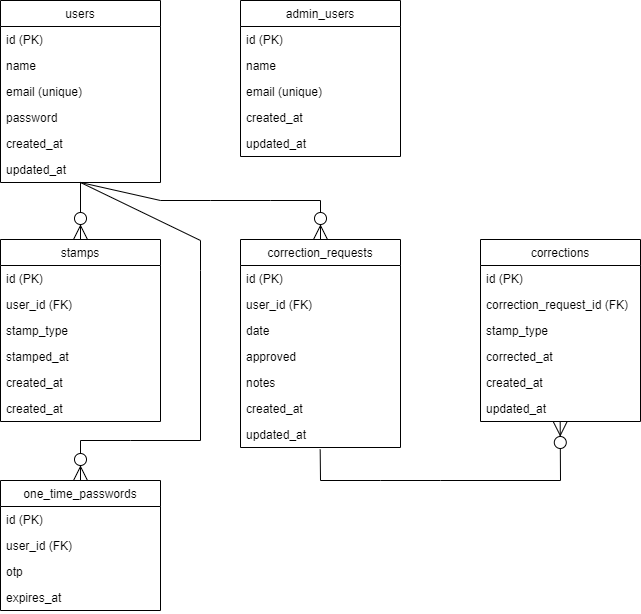

The diagram above was exported from draw.io. Its source (the exported page's mxGraphModel, read from the mxfile embedded in the PNG):
<mxGraphModel dx="794" dy="359" grid="1" gridSize="10" guides="1" tooltips="1" connect="1" arrows="1" fold="1" page="1" pageScale="1" pageWidth="827" pageHeight="1169" math="0" shadow="0">
  <root>
    <mxCell id="WIyWlLk6GJQsqaUBKTNV-0" />
    <mxCell id="WIyWlLk6GJQsqaUBKTNV-1" parent="WIyWlLk6GJQsqaUBKTNV-0" />
    <mxCell id="users" value="users" style="swimlane;fontStyle=0;childLayout=stackLayout;horizontal=1;startSize=26;horizontalStack=0;resizeParent=1;resizeParentMax=0;resizeLast=0;collapsible=1;marginBottom=0;rounded=0;shadow=0;strokeWidth=1;" parent="WIyWlLk6GJQsqaUBKTNV-1" vertex="1">
      <mxGeometry x="40" y="40" width="160" height="182" as="geometry">
        <mxRectangle x="230" y="140" width="160" height="26" as="alternateBounds" />
      </mxGeometry>
    </mxCell>
    <mxCell id="users_id" value="id (PK)" style="text;strokeColor=none;fillColor=none;align=left;verticalAlign=top;spacingLeft=4;spacingRight=4;overflow=hidden;rotatable=0;points=[[0,0.5],[1,0.5]];portConstraint=eastwest;" parent="users" vertex="1">
      <mxGeometry y="26" width="160" height="26" as="geometry" />
    </mxCell>
    <mxCell id="users_name" value="name" style="text;strokeColor=none;fillColor=none;align=left;verticalAlign=top;spacingLeft=4;spacingRight=4;overflow=hidden;rotatable=0;points=[[0,0.5],[1,0.5]];portConstraint=eastwest;" parent="users" vertex="1">
      <mxGeometry y="52" width="160" height="26" as="geometry" />
    </mxCell>
    <mxCell id="users_email" value="email (unique)" style="text;strokeColor=none;fillColor=none;align=left;verticalAlign=top;spacingLeft=4;spacingRight=4;overflow=hidden;rotatable=0;points=[[0,0.5],[1,0.5]];portConstraint=eastwest;" parent="users" vertex="1">
      <mxGeometry y="78" width="160" height="26" as="geometry" />
    </mxCell>
    <mxCell id="users_password" value="password" style="text;strokeColor=none;fillColor=none;align=left;verticalAlign=top;spacingLeft=4;spacingRight=4;overflow=hidden;rotatable=0;points=[[0,0.5],[1,0.5]];portConstraint=eastwest;" parent="users" vertex="1">
      <mxGeometry y="104" width="160" height="26" as="geometry" />
    </mxCell>
    <mxCell id="2" value="created_at" style="text;strokeColor=none;fillColor=none;align=left;verticalAlign=top;spacingLeft=4;spacingRight=4;overflow=hidden;rotatable=0;points=[[0,0.5],[1,0.5]];portConstraint=eastwest;" vertex="1" parent="users">
      <mxGeometry y="130" width="160" height="26" as="geometry" />
    </mxCell>
    <mxCell id="3" value="updated_at" style="text;strokeColor=none;fillColor=none;align=left;verticalAlign=top;spacingLeft=4;spacingRight=4;overflow=hidden;rotatable=0;points=[[0,0.5],[1,0.5]];portConstraint=eastwest;" vertex="1" parent="users">
      <mxGeometry y="156" width="160" height="26" as="geometry" />
    </mxCell>
    <mxCell id="admin_users" value="admin_users" style="swimlane;fontStyle=0;childLayout=stackLayout;horizontal=1;startSize=26;horizontalStack=0;resizeParent=1;resizeParentMax=0;resizeLast=0;collapsible=1;marginBottom=0;rounded=0;shadow=0;strokeWidth=1;" parent="WIyWlLk6GJQsqaUBKTNV-1" vertex="1">
      <mxGeometry x="280" y="40" width="160" height="156" as="geometry">
        <mxRectangle x="470" y="140" width="160" height="26" as="alternateBounds" />
      </mxGeometry>
    </mxCell>
    <mxCell id="admin_users_id" value="id (PK)" style="text;strokeColor=none;fillColor=none;align=left;verticalAlign=top;spacingLeft=4;spacingRight=4;overflow=hidden;rotatable=0;points=[[0,0.5],[1,0.5]];portConstraint=eastwest;" parent="admin_users" vertex="1">
      <mxGeometry y="26" width="160" height="26" as="geometry" />
    </mxCell>
    <mxCell id="admin_users_name" value="name" style="text;strokeColor=none;fillColor=none;align=left;verticalAlign=top;spacingLeft=4;spacingRight=4;overflow=hidden;rotatable=0;points=[[0,0.5],[1,0.5]];portConstraint=eastwest;" parent="admin_users" vertex="1">
      <mxGeometry y="52" width="160" height="26" as="geometry" />
    </mxCell>
    <mxCell id="admin_users_email" value="email (unique)" style="text;strokeColor=none;fillColor=none;align=left;verticalAlign=top;spacingLeft=4;spacingRight=4;overflow=hidden;rotatable=0;points=[[0,0.5],[1,0.5]];portConstraint=eastwest;" parent="admin_users" vertex="1">
      <mxGeometry y="78" width="160" height="26" as="geometry" />
    </mxCell>
    <mxCell id="0" value="created_at" style="text;strokeColor=none;fillColor=none;align=left;verticalAlign=top;spacingLeft=4;spacingRight=4;overflow=hidden;rotatable=0;points=[[0,0.5],[1,0.5]];portConstraint=eastwest;" vertex="1" parent="admin_users">
      <mxGeometry y="104" width="160" height="26" as="geometry" />
    </mxCell>
    <mxCell id="1" value="updated_at" style="text;strokeColor=none;fillColor=none;align=left;verticalAlign=top;spacingLeft=4;spacingRight=4;overflow=hidden;rotatable=0;points=[[0,0.5],[1,0.5]];portConstraint=eastwest;" vertex="1" parent="admin_users">
      <mxGeometry y="130" width="160" height="26" as="geometry" />
    </mxCell>
    <mxCell id="stamps" value="stamps" style="swimlane;fontStyle=0;childLayout=stackLayout;horizontal=1;startSize=26;horizontalStack=0;resizeParent=1;resizeParentMax=0;resizeLast=0;collapsible=1;marginBottom=0;rounded=0;shadow=0;strokeWidth=1;" parent="WIyWlLk6GJQsqaUBKTNV-1" vertex="1">
      <mxGeometry x="40" y="279" width="160" height="182" as="geometry">
        <mxRectangle x="230" y="340" width="160" height="26" as="alternateBounds" />
      </mxGeometry>
    </mxCell>
    <mxCell id="stamps_id" value="id (PK)" style="text;strokeColor=none;fillColor=none;align=left;verticalAlign=top;spacingLeft=4;spacingRight=4;overflow=hidden;rotatable=0;points=[[0,0.5],[1,0.5]];portConstraint=eastwest;" parent="stamps" vertex="1">
      <mxGeometry y="26" width="160" height="26" as="geometry" />
    </mxCell>
    <mxCell id="stamps_user_id" value="user_id (FK)" style="text;strokeColor=none;fillColor=none;align=left;verticalAlign=top;spacingLeft=4;spacingRight=4;overflow=hidden;rotatable=0;points=[[0,0.5],[1,0.5]];portConstraint=eastwest;" parent="stamps" vertex="1">
      <mxGeometry y="52" width="160" height="26" as="geometry" />
    </mxCell>
    <mxCell id="stamps_stamp_type" value="stamp_type" style="text;strokeColor=none;fillColor=none;align=left;verticalAlign=top;spacingLeft=4;spacingRight=4;overflow=hidden;rotatable=0;points=[[0,0.5],[1,0.5]];portConstraint=eastwest;" parent="stamps" vertex="1">
      <mxGeometry y="78" width="160" height="26" as="geometry" />
    </mxCell>
    <mxCell id="stamps_stamped_at" value="stamped_at" style="text;strokeColor=none;fillColor=none;align=left;verticalAlign=top;spacingLeft=4;spacingRight=4;overflow=hidden;rotatable=0;points=[[0,0.5],[1,0.5]];portConstraint=eastwest;" parent="stamps" vertex="1">
      <mxGeometry y="104" width="160" height="26" as="geometry" />
    </mxCell>
    <mxCell id="4" value="created_at" style="text;strokeColor=none;fillColor=none;align=left;verticalAlign=top;spacingLeft=4;spacingRight=4;overflow=hidden;rotatable=0;points=[[0,0.5],[1,0.5]];portConstraint=eastwest;" vertex="1" parent="stamps">
      <mxGeometry y="130" width="160" height="26" as="geometry" />
    </mxCell>
    <mxCell id="5" value="created_at" style="text;strokeColor=none;fillColor=none;align=left;verticalAlign=top;spacingLeft=4;spacingRight=4;overflow=hidden;rotatable=0;points=[[0,0.5],[1,0.5]];portConstraint=eastwest;" vertex="1" parent="stamps">
      <mxGeometry y="156" width="160" height="26" as="geometry" />
    </mxCell>
    <mxCell id="correction_requests" value="correction_requests" style="swimlane;fontStyle=0;childLayout=stackLayout;horizontal=1;startSize=26;horizontalStack=0;resizeParent=1;resizeParentMax=0;resizeLast=0;collapsible=1;marginBottom=0;rounded=0;shadow=0;strokeWidth=1;" parent="WIyWlLk6GJQsqaUBKTNV-1" vertex="1">
      <mxGeometry x="280" y="279" width="160" height="208" as="geometry">
        <mxRectangle x="470" y="340" width="160" height="26" as="alternateBounds" />
      </mxGeometry>
    </mxCell>
    <mxCell id="correction_requests_id" value="id (PK)" style="text;strokeColor=none;fillColor=none;align=left;verticalAlign=top;spacingLeft=4;spacingRight=4;overflow=hidden;rotatable=0;points=[[0,0.5],[1,0.5]];portConstraint=eastwest;" parent="correction_requests" vertex="1">
      <mxGeometry y="26" width="160" height="26" as="geometry" />
    </mxCell>
    <mxCell id="correction_requests_user_id" value="user_id (FK)" style="text;strokeColor=none;fillColor=none;align=left;verticalAlign=top;spacingLeft=4;spacingRight=4;overflow=hidden;rotatable=0;points=[[0,0.5],[1,0.5]];portConstraint=eastwest;" parent="correction_requests" vertex="1">
      <mxGeometry y="52" width="160" height="26" as="geometry" />
    </mxCell>
    <mxCell id="correction_requests_date" value="date" style="text;strokeColor=none;fillColor=none;align=left;verticalAlign=top;spacingLeft=4;spacingRight=4;overflow=hidden;rotatable=0;points=[[0,0.5],[1,0.5]];portConstraint=eastwest;" parent="correction_requests" vertex="1">
      <mxGeometry y="78" width="160" height="26" as="geometry" />
    </mxCell>
    <mxCell id="correction_requests_approved" value="approved" style="text;strokeColor=none;fillColor=none;align=left;verticalAlign=top;spacingLeft=4;spacingRight=4;overflow=hidden;rotatable=0;points=[[0,0.5],[1,0.5]];portConstraint=eastwest;" parent="correction_requests" vertex="1">
      <mxGeometry y="104" width="160" height="26" as="geometry" />
    </mxCell>
    <mxCell id="correction_requests_notes" value="notes" style="text;strokeColor=none;fillColor=none;align=left;verticalAlign=top;spacingLeft=4;spacingRight=4;overflow=hidden;rotatable=0;points=[[0,0.5],[1,0.5]];portConstraint=eastwest;" parent="correction_requests" vertex="1">
      <mxGeometry y="130" width="160" height="26" as="geometry" />
    </mxCell>
    <mxCell id="6" value="created_at" style="text;strokeColor=none;fillColor=none;align=left;verticalAlign=top;spacingLeft=4;spacingRight=4;overflow=hidden;rotatable=0;points=[[0,0.5],[1,0.5]];portConstraint=eastwest;" vertex="1" parent="correction_requests">
      <mxGeometry y="156" width="160" height="26" as="geometry" />
    </mxCell>
    <mxCell id="7" value="updated_at" style="text;strokeColor=none;fillColor=none;align=left;verticalAlign=top;spacingLeft=4;spacingRight=4;overflow=hidden;rotatable=0;points=[[0,0.5],[1,0.5]];portConstraint=eastwest;" vertex="1" parent="correction_requests">
      <mxGeometry y="182" width="160" height="26" as="geometry" />
    </mxCell>
    <mxCell id="corrections" value="corrections" style="swimlane;fontStyle=0;childLayout=stackLayout;horizontal=1;startSize=26;horizontalStack=0;resizeParent=1;resizeParentMax=0;resizeLast=0;collapsible=1;marginBottom=0;rounded=0;shadow=0;strokeWidth=1;" parent="WIyWlLk6GJQsqaUBKTNV-1" vertex="1">
      <mxGeometry x="520" y="279" width="160" height="182" as="geometry">
        <mxRectangle x="710" y="340" width="160" height="26" as="alternateBounds" />
      </mxGeometry>
    </mxCell>
    <mxCell id="corrections_id" value="id (PK)" style="text;strokeColor=none;fillColor=none;align=left;verticalAlign=top;spacingLeft=4;spacingRight=4;overflow=hidden;rotatable=0;points=[[0,0.5],[1,0.5]];portConstraint=eastwest;" parent="corrections" vertex="1">
      <mxGeometry y="26" width="160" height="26" as="geometry" />
    </mxCell>
    <mxCell id="corrections_correction_request_id" value="correction_request_id (FK)" style="text;strokeColor=none;fillColor=none;align=left;verticalAlign=top;spacingLeft=4;spacingRight=4;overflow=hidden;rotatable=0;points=[[0,0.5],[1,0.5]];portConstraint=eastwest;" parent="corrections" vertex="1">
      <mxGeometry y="52" width="160" height="26" as="geometry" />
    </mxCell>
    <mxCell id="corrections_stamp_type" value="stamp_type" style="text;strokeColor=none;fillColor=none;align=left;verticalAlign=top;spacingLeft=4;spacingRight=4;overflow=hidden;rotatable=0;points=[[0,0.5],[1,0.5]];portConstraint=eastwest;" parent="corrections" vertex="1">
      <mxGeometry y="78" width="160" height="26" as="geometry" />
    </mxCell>
    <mxCell id="corrections_corrected_at" value="corrected_at" style="text;strokeColor=none;fillColor=none;align=left;verticalAlign=top;spacingLeft=4;spacingRight=4;overflow=hidden;rotatable=0;points=[[0,0.5],[1,0.5]];portConstraint=eastwest;" parent="corrections" vertex="1">
      <mxGeometry y="104" width="160" height="26" as="geometry" />
    </mxCell>
    <mxCell id="8" value="created_at" style="text;strokeColor=none;fillColor=none;align=left;verticalAlign=top;spacingLeft=4;spacingRight=4;overflow=hidden;rotatable=0;points=[[0,0.5],[1,0.5]];portConstraint=eastwest;" vertex="1" parent="corrections">
      <mxGeometry y="130" width="160" height="26" as="geometry" />
    </mxCell>
    <mxCell id="9" value="updated_at" style="text;strokeColor=none;fillColor=none;align=left;verticalAlign=top;spacingLeft=4;spacingRight=4;overflow=hidden;rotatable=0;points=[[0,0.5],[1,0.5]];portConstraint=eastwest;" vertex="1" parent="corrections">
      <mxGeometry y="156" width="160" height="26" as="geometry" />
    </mxCell>
    <mxCell id="one_time_passwords" value="one_time_passwords" style="swimlane;fontStyle=0;childLayout=stackLayout;horizontal=1;startSize=26;horizontalStack=0;resizeParent=1;resizeParentMax=0;resizeLast=0;collapsible=1;marginBottom=0;rounded=0;shadow=0;strokeWidth=1;" parent="WIyWlLk6GJQsqaUBKTNV-1" vertex="1">
      <mxGeometry x="40" y="520" width="160" height="130" as="geometry">
        <mxRectangle x="230" y="540" width="160" height="26" as="alternateBounds" />
      </mxGeometry>
    </mxCell>
    <mxCell id="one_time_passwords_id" value="id (PK)" style="text;strokeColor=none;fillColor=none;align=left;verticalAlign=top;spacingLeft=4;spacingRight=4;overflow=hidden;rotatable=0;points=[[0,0.5],[1,0.5]];portConstraint=eastwest;" parent="one_time_passwords" vertex="1">
      <mxGeometry y="26" width="160" height="26" as="geometry" />
    </mxCell>
    <mxCell id="one_time_passwords_user_id" value="user_id (FK)" style="text;strokeColor=none;fillColor=none;align=left;verticalAlign=top;spacingLeft=4;spacingRight=4;overflow=hidden;rotatable=0;points=[[0,0.5],[1,0.5]];portConstraint=eastwest;" parent="one_time_passwords" vertex="1">
      <mxGeometry y="52" width="160" height="26" as="geometry" />
    </mxCell>
    <mxCell id="one_time_passwords_otp" value="otp" style="text;strokeColor=none;fillColor=none;align=left;verticalAlign=top;spacingLeft=4;spacingRight=4;overflow=hidden;rotatable=0;points=[[0,0.5],[1,0.5]];portConstraint=eastwest;" parent="one_time_passwords" vertex="1">
      <mxGeometry y="78" width="160" height="26" as="geometry" />
    </mxCell>
    <mxCell id="one_time_passwords_expires_at" value="expires_at" style="text;strokeColor=none;fillColor=none;align=left;verticalAlign=top;spacingLeft=4;spacingRight=4;overflow=hidden;rotatable=0;points=[[0,0.5],[1,0.5]];portConstraint=eastwest;" parent="one_time_passwords" vertex="1">
      <mxGeometry y="104" width="160" height="26" as="geometry" />
    </mxCell>
    <mxCell id="edge1" value="" style="endArrow=ERzeroToMany;endFill=1;endSize=12;html=1;rounded=0;exitX=0.5;exitY=1;exitDx=0;exitDy=0;entryX=0.5;entryY=0;entryDx=0;entryDy=0;" parent="WIyWlLk6GJQsqaUBKTNV-1" source="users" target="stamps" edge="1">
      <mxGeometry width="100" height="100" relative="1" as="geometry">
        <mxPoint x="390" y="400" as="sourcePoint" />
        <mxPoint x="490" y="300" as="targetPoint" />
      </mxGeometry>
    </mxCell>
    <mxCell id="edge2" value="" style="endArrow=ERzeroToMany;endFill=1;endSize=12;html=1;rounded=0;exitX=0.5;exitY=1;exitDx=0;exitDy=0;entryX=0.5;entryY=0;entryDx=0;entryDy=0;" parent="WIyWlLk6GJQsqaUBKTNV-1" source="users" target="correction_requests" edge="1">
      <mxGeometry width="100" height="100" relative="1" as="geometry">
        <mxPoint x="390" y="400" as="sourcePoint" />
        <mxPoint x="490" y="300" as="targetPoint" />
        <Array as="points">
          <mxPoint x="200" y="240" />
          <mxPoint x="250" y="240" />
          <mxPoint x="310" y="240" />
          <mxPoint x="360" y="240" />
        </Array>
      </mxGeometry>
    </mxCell>
    <mxCell id="edge3" value="" style="endArrow=ERzeroToMany;endFill=1;endSize=12;html=1;rounded=0;exitX=0.5;exitY=1;exitDx=0;exitDy=0;entryX=0.5;entryY=0;entryDx=0;entryDy=0;" parent="WIyWlLk6GJQsqaUBKTNV-1" source="users" target="one_time_passwords" edge="1">
      <mxGeometry width="100" height="100" relative="1" as="geometry">
        <mxPoint x="390" y="400" as="sourcePoint" />
        <mxPoint x="490" y="300" as="targetPoint" />
        <Array as="points">
          <mxPoint x="240" y="280" />
          <mxPoint x="240" y="310" />
          <mxPoint x="240" y="480" />
          <mxPoint x="170" y="480" />
          <mxPoint x="120" y="480" />
        </Array>
      </mxGeometry>
    </mxCell>
    <mxCell id="edge4" value="" style="endArrow=ERzeroToMany;endFill=1;endSize=12;html=1;rounded=0;exitX=0.498;exitY=1.077;exitDx=0;exitDy=0;exitPerimeter=0;entryX=0.498;entryY=1;entryDx=0;entryDy=0;entryPerimeter=0;" parent="WIyWlLk6GJQsqaUBKTNV-1" source="7" target="9" edge="1">
      <mxGeometry width="100" height="100" relative="1" as="geometry">
        <mxPoint x="360" y="490" as="sourcePoint" />
        <mxPoint x="600" y="460" as="targetPoint" />
        <Array as="points">
          <mxPoint x="360" y="520" />
          <mxPoint x="420" y="520" />
          <mxPoint x="480" y="520" />
          <mxPoint x="600" y="520" />
        </Array>
      </mxGeometry>
    </mxCell>
  </root>
</mxGraphModel>